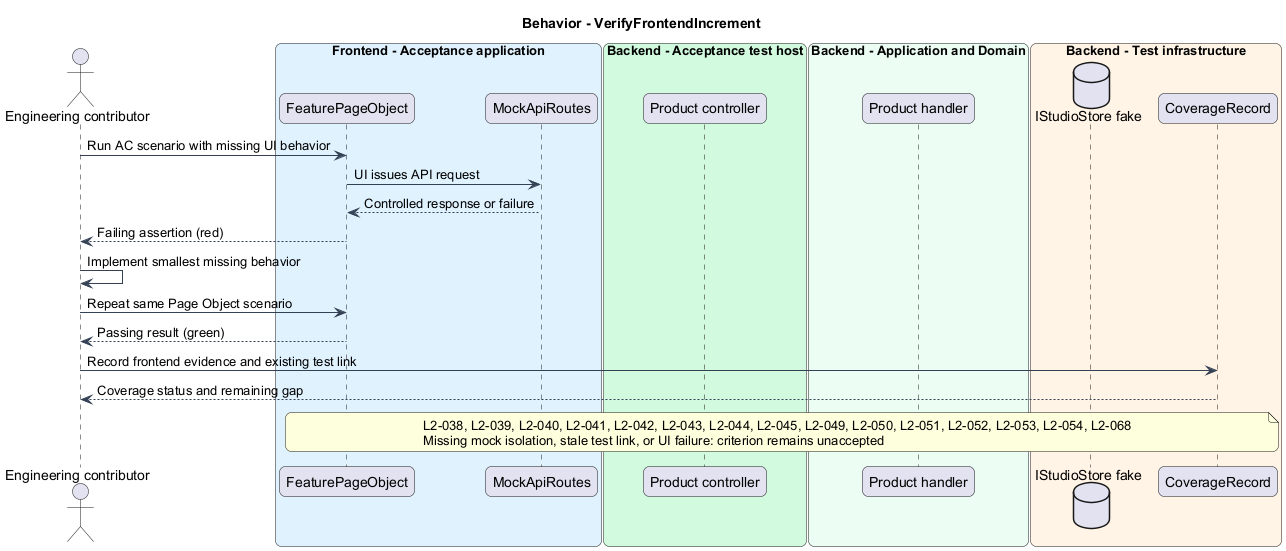

The diagram above was rendered by PlantUML. Its source (embedded in the PNG):
@startuml
skinparam backgroundColor #FFFFFF
skinparam shadowing false
skinparam roundcorner 12
skinparam defaultFontName Arial
skinparam ArrowColor #344054
skinparam rectangle {
  BorderColor #344054
  FontColor #101828
}
skinparam package {
  BorderColor #667085
  FontColor #101828
  BackgroundColor #F9FAFB
}
title Behavior - VerifyFrontendIncrement
actor "Engineering contributor" as actor
box "Frontend - Acceptance application" #E0F2FE
 participant "FeaturePageObject" as page
 participant "MockApiRoutes" as mock
end box
box "Backend - Acceptance test host" #D1FADF
 participant "Product controller" as controller
end box
box "Backend - Application and Domain" #ECFDF3
 participant "Product handler" as handler
end box
box "Backend - Test infrastructure" #FFF4E5
 database "IStudioStore fake" as db
 participant "CoverageRecord" as coverage
end box
actor -> page : Run AC scenario with missing UI behavior
page -> mock : UI issues API request
mock --> page : Controlled response or failure
page --> actor : Failing assertion (red)
actor -> actor : Implement smallest missing behavior
actor -> page : Repeat same Page Object scenario
page --> actor : Passing result (green)
actor -> coverage : Record frontend evidence and existing test link
coverage --> actor : Coverage status and remaining gap
note over page, coverage
L2-038, L2-039, L2-040, L2-041, L2-042, L2-043, L2-044, L2-045, L2-049, L2-050, L2-051, L2-052, L2-053, L2-054, L2-068
Missing mock isolation, stale test link, or UI failure: criterion remains unaccepted
end note
@enduml